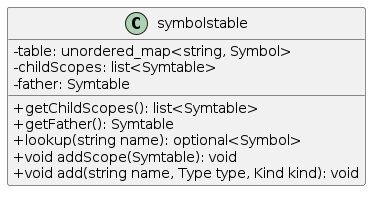

The diagram above was rendered by PlantUML. Its source (embedded in the PNG):
@startuml
skinparam classattributeiconsize 0

class symbolstable {
  -table: unordered_map<string, Symbol>
  -childScopes: list<Symtable>
  -father: Symtable
  +getChildScopes(): list<Symtable>
  +getFather(): Symtable
  +lookup(string name): optional<Symbol>
  +void addScope(Symtable): void
  +void add(string name, Type type, Kind kind): void
}
@enduml